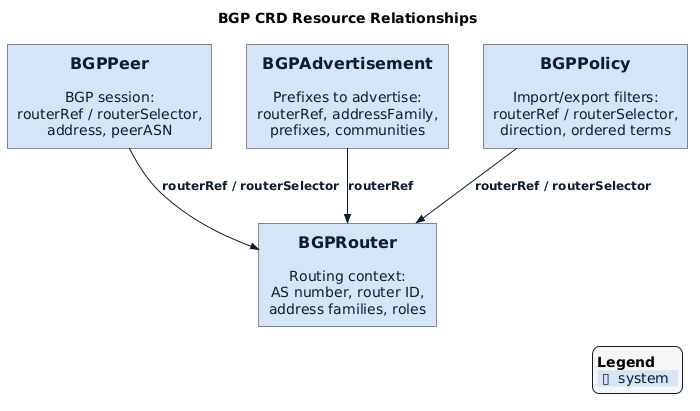

The diagram above was rendered by PlantUML. Its source (embedded in the PNG):
@startuml design-resource-flow
!$NEW_C4_STYLE = 1
!include https://raw.githubusercontent.com/plantuml-stdlib/C4-PlantUML/master/C4_Context.puml
!include datum-theme.puml

title BGP CRD Resource Relationships

System(router, "BGPRouter", "Routing context:\nAS number, router ID,\naddress families, roles")
System(peer, "BGPPeer", "BGP session:\nrouterRef / routerSelector,\naddress, peerASN")
System(advert, "BGPAdvertisement", "Prefixes to advertise:\nrouterRef, addressFamily,\nprefixes, communities")
System(rpolicy, "BGPPolicy", "Import/export filters:\nrouterRef / routerSelector,\ndirection, ordered terms")
Rel_D(peer, router, "routerRef / routerSelector")
Rel_D(advert, router, "routerRef")
Rel_D(rpolicy, router, "routerRef / routerSelector")

SHOW_LEGEND()
@enduml